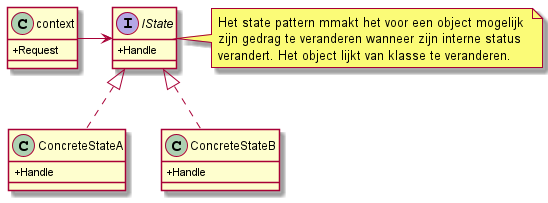

The diagram above was rendered by PlantUML. Its source (embedded in the PNG):
@startuml State 
skinparam ClassAttributeIconSize 0
Interface IState{
    +Handle
}
class context{
    +Request
}
class ConcreteStateA{
    +Handle
}
class ConcreteStateB{
    +Handle
}
context ->IState
IState <|.. ConcreteStateA
IState <|.. ConcreteStateB

note right of IState{
    Het state pattern mmakt het voor een object mogelijk 
    zijn gedrag te veranderen wanneer zijn interne status 
    verandert. Het object lijkt van klasse te veranderen.
}
@enduml